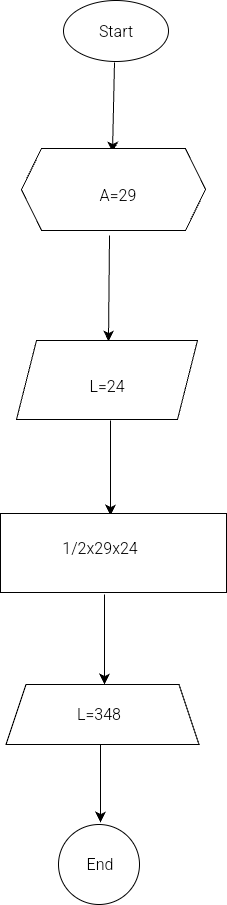

The diagram above was exported from draw.io. Its source (the exported page's mxGraphModel, read from the mxfile embedded in the PNG):
<mxGraphModel dx="339" dy="1013" grid="0" gridSize="10" guides="1" tooltips="1" connect="1" arrows="1" fold="1" page="0" pageScale="1" pageWidth="827" pageHeight="1169" math="0" shadow="0">
  <root>
    <mxCell id="0" />
    <mxCell id="1" parent="0" />
    <mxCell id="8klDXxLZ7aEsIjciBzZa-1" value="" style="ellipse;whiteSpace=wrap;html=1;" parent="1" vertex="1">
      <mxGeometry x="156" y="-134" width="105" height="61" as="geometry" />
    </mxCell>
    <mxCell id="8klDXxLZ7aEsIjciBzZa-4" value="Start" style="text;strokeColor=none;align=center;fillColor=none;html=1;verticalAlign=middle;whiteSpace=wrap;rounded=0;fontSize=16;" parent="1" vertex="1">
      <mxGeometry x="178.5" y="-118.5" width="60" height="30" as="geometry" />
    </mxCell>
    <mxCell id="8klDXxLZ7aEsIjciBzZa-9" value="" style="edgeStyle=none;orthogonalLoop=1;jettySize=auto;html=1;rounded=0;fontSize=12;startSize=8;endSize=8;curved=1;" parent="1" edge="1">
      <mxGeometry width="140" relative="1" as="geometry">
        <mxPoint x="207" y="-72" as="sourcePoint" />
        <mxPoint x="205" y="18" as="targetPoint" />
        <Array as="points" />
      </mxGeometry>
    </mxCell>
    <mxCell id="8klDXxLZ7aEsIjciBzZa-12" value="" style="edgeStyle=none;orthogonalLoop=1;jettySize=auto;html=1;rounded=0;fontSize=12;startSize=8;endSize=8;curved=1;exitX=0.5;exitY=1;exitDx=0;exitDy=0;" parent="1" edge="1">
      <mxGeometry width="140" relative="1" as="geometry">
        <mxPoint x="202" y="101" as="sourcePoint" />
        <mxPoint x="201" y="207" as="targetPoint" />
        <Array as="points" />
      </mxGeometry>
    </mxCell>
    <mxCell id="8klDXxLZ7aEsIjciBzZa-13" value="" style="shape=parallelogram;perimeter=parallelogramPerimeter;whiteSpace=wrap;html=1;fixedSize=1;" parent="1" vertex="1">
      <mxGeometry x="109" y="206" width="181" height="79" as="geometry" />
    </mxCell>
    <mxCell id="8klDXxLZ7aEsIjciBzZa-16" value="" style="edgeStyle=none;orthogonalLoop=1;jettySize=auto;html=1;rounded=0;fontSize=12;startSize=8;endSize=8;curved=1;" parent="1" edge="1">
      <mxGeometry width="140" relative="1" as="geometry">
        <mxPoint x="203" y="286" as="sourcePoint" />
        <mxPoint x="203" y="381" as="targetPoint" />
        <Array as="points" />
      </mxGeometry>
    </mxCell>
    <mxCell id="8klDXxLZ7aEsIjciBzZa-17" value="" style="whiteSpace=wrap;html=1;" parent="1" vertex="1">
      <mxGeometry x="93" y="379" width="226" height="79" as="geometry" />
    </mxCell>
    <mxCell id="8klDXxLZ7aEsIjciBzZa-19" value="" style="edgeStyle=none;orthogonalLoop=1;jettySize=auto;html=1;rounded=0;fontSize=12;startSize=8;endSize=8;curved=1;" parent="1" edge="1">
      <mxGeometry width="140" relative="1" as="geometry">
        <mxPoint x="197" y="460" as="sourcePoint" />
        <mxPoint x="197" y="550" as="targetPoint" />
        <Array as="points" />
      </mxGeometry>
    </mxCell>
    <mxCell id="8klDXxLZ7aEsIjciBzZa-21" value="" style="shape=trapezoid;perimeter=trapezoidPerimeter;whiteSpace=wrap;html=1;fixedSize=1;" parent="1" vertex="1">
      <mxGeometry x="98.5" y="550" width="193" height="60" as="geometry" />
    </mxCell>
    <mxCell id="8klDXxLZ7aEsIjciBzZa-23" value="" style="edgeStyle=none;orthogonalLoop=1;jettySize=auto;html=1;rounded=0;fontSize=12;startSize=8;endSize=8;curved=1;exitX=0.5;exitY=1;exitDx=0;exitDy=0;" parent="1" edge="1">
      <mxGeometry width="140" relative="1" as="geometry">
        <mxPoint x="193" y="610.0000000000002" as="sourcePoint" />
        <mxPoint x="193" y="688" as="targetPoint" />
        <Array as="points" />
      </mxGeometry>
    </mxCell>
    <mxCell id="8klDXxLZ7aEsIjciBzZa-24" value="" style="ellipse;whiteSpace=wrap;html=1;" parent="1" vertex="1">
      <mxGeometry x="151" y="690" width="81" height="80" as="geometry" />
    </mxCell>
    <mxCell id="8klDXxLZ7aEsIjciBzZa-25" value="End" style="text;strokeColor=none;align=center;fillColor=none;html=1;verticalAlign=middle;whiteSpace=wrap;rounded=0;fontSize=16;" parent="1" vertex="1">
      <mxGeometry x="163" y="716.5" width="60" height="27" as="geometry" />
    </mxCell>
    <mxCell id="bVpfEkQWkUnLzQw3Hytf-8" value="P=.....?&amp;nbsp;&lt;div&gt;L=.....?&amp;nbsp;&lt;/div&gt;&lt;div&gt;L=.....?&amp;nbsp;&lt;/div&gt;" style="text;strokeColor=none;align=center;fillColor=none;html=1;verticalAlign=middle;whiteSpace=wrap;rounded=0;fontSize=16;" parent="1" vertex="1">
      <mxGeometry x="169.5" y="40" width="60" height="30" as="geometry" />
    </mxCell>
    <mxCell id="bVpfEkQWkUnLzQw3Hytf-9" value="L=24" style="text;strokeColor=none;align=center;fillColor=none;html=1;verticalAlign=middle;whiteSpace=wrap;rounded=0;fontSize=16;" parent="1" vertex="1">
      <mxGeometry x="169.5" y="237" width="60" height="30" as="geometry" />
    </mxCell>
    <mxCell id="HtEe7pbp1i3-QaeRsWLi-1" value="" style="shape=hexagon;perimeter=hexagonPerimeter2;whiteSpace=wrap;html=1;fixedSize=1;" vertex="1" parent="1">
      <mxGeometry x="114" y="14" width="184" height="82" as="geometry" />
    </mxCell>
    <mxCell id="HtEe7pbp1i3-QaeRsWLi-3" value="A=29&lt;div&gt;&lt;br&gt;&lt;/div&gt;" style="text;strokeColor=none;align=center;fillColor=none;html=1;verticalAlign=middle;whiteSpace=wrap;rounded=0;fontSize=16;" vertex="1" parent="1">
      <mxGeometry x="181" y="56" width="60" height="30" as="geometry" />
    </mxCell>
    <mxCell id="HtEe7pbp1i3-QaeRsWLi-4" value="1/2x29x24" style="text;strokeColor=none;align=center;fillColor=none;html=1;verticalAlign=middle;whiteSpace=wrap;rounded=0;fontSize=16;" vertex="1" parent="1">
      <mxGeometry x="163" y="399" width="60" height="30" as="geometry" />
    </mxCell>
    <mxCell id="bVpfEkQWkUnLzQw3Hytf-11" value="L=348" style="text;strokeColor=none;align=center;fillColor=none;html=1;verticalAlign=middle;whiteSpace=wrap;rounded=0;fontSize=16;" parent="1" vertex="1">
      <mxGeometry x="161.5" y="565" width="60" height="30" as="geometry" />
    </mxCell>
  </root>
</mxGraphModel>